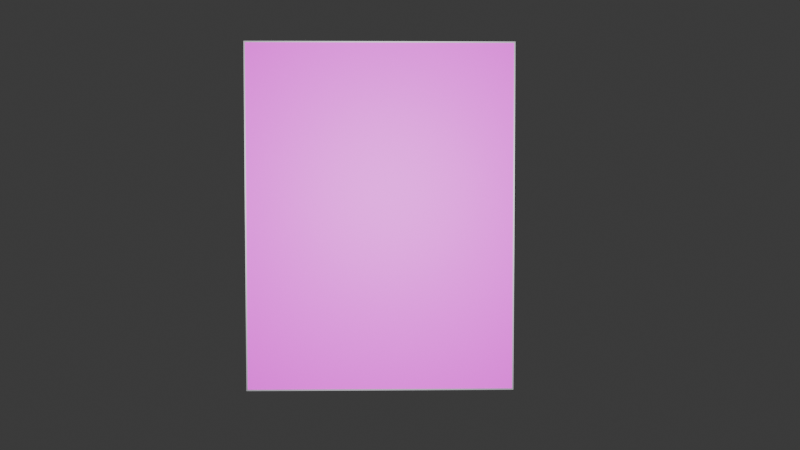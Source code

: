 # Source: longer_digital_ad_space.blend  (saved by Blender 4.2.66; exported with 4.5.12 LTS)
import bpy
from mathutils import Matrix  # noqa: F401  (used for matrix-valued properties, if any)

bpy.ops.wm.read_factory_settings(use_empty=True)
scene = bpy.context.scene
scene.name = 'Scene'

# ---- collections
col_collection = bpy.data.collections.new('Collection'); scene.collection.children.link(col_collection)

# ---- images (referenced by path relative to the original .blend; pixels are not part of the script)
import os
ASSET_DIR = os.environ.get("B2B_ASSET_DIR", "")  # directory of the original .blend (textures are referenced by path, not embedded)
HERE = os.path.dirname(os.path.abspath(__file__))  # packed textures are extracted next to this script under _unpacked/

def load_image(name, relpath, width, height, colorspace="sRGB"):
    """Load a texture the original file referenced (path relative to the .blend, or extracted next to this script)."""
    p = next((c for c in (os.path.join(HERE, relpath), os.path.join(ASSET_DIR, relpath)) if relpath and os.path.exists(c)), "")
    if p:
        img = bpy.data.images.load(p, check_existing=True)
        img.name = name
    else:  # same state as the original file: an image datablock whose file is absent (Cycles renders it pink)
        img = bpy.data.images.new(name, width, height)
        img.source = "FILE"
        img.filepath = "//" + (relpath or name)
    img.colorspace_settings.name = colorspace
    return img
img_long_digital_ad_space_jpg_001 = load_image('long_digital_ad_space.jpg.001', 'long_digital_ad_space.jpg', 1024, 1024, 'sRGB')

# ---- materials (node trees are filled in below, after node groups)
mat_material_001 = bpy.data.materials.new('Material.001')
mat_base = bpy.data.materials.new('Base')
mat_material = bpy.data.materials.new('Material')
mat_material_003 = bpy.data.materials.new('Material.003')
mat_material_004 = bpy.data.materials.new('Material.004')
mat_material_005 = bpy.data.materials.new('Material.005')
mat_material_006 = bpy.data.materials.new('Material.006')

# ---- material node trees
mat_material_001.use_nodes = True; mat_material_001.node_tree.nodes.clear()
_N = mat_material_001.node_tree.nodes; _L = mat_material_001.node_tree.links
n0 = _N.new('ShaderNodeBsdfPrincipled'); n0.name = 'Principled BSDF'; n0.location = (10, 300)
n0.inputs[0].default_value = (0.3916, 0.3968, 0.4179, 1.0)
n0.inputs[1].default_value = 10.0
n1 = _N.new('ShaderNodeOutputMaterial'); n1.name = 'Material Output'; n1.location = (300, 300)
_L.new(n0.outputs[0], n1.inputs[0])
n1.is_active_output = True
mat_base.use_nodes = True; mat_base.node_tree.nodes.clear()
_N = mat_base.node_tree.nodes; _L = mat_base.node_tree.links
n0 = _N.new('ShaderNodeBsdfPrincipled'); n0.name = 'Principled BSDF'; n0.location = (10, 300)
n0.inputs[0].default_value = (0.0, 0.0, 0.0, 1.0)
n0.inputs[1].default_value = 10.0
n1 = _N.new('ShaderNodeOutputMaterial'); n1.name = 'Material Output'; n1.location = (300, 300)
_L.new(n0.outputs[0], n1.inputs[0])
n1.is_active_output = True
mat_material.use_nodes = True; mat_material.node_tree.nodes.clear()
_N = mat_material.node_tree.nodes; _L = mat_material.node_tree.links
n0 = _N.new('ShaderNodeBsdfPrincipled'); n0.name = 'Principled BSDF'; n0.location = (10, 300)
n1 = _N.new('ShaderNodeOutputMaterial'); n1.name = 'Material Output'; n1.location = (300, 300)
n2 = _N.new('ShaderNodeTexImage'); n2.name = 'Image Texture'; n2.location = (-280, 275)
n2.image = img_long_digital_ad_space_jpg_001
_L.new(n0.outputs[0], n1.inputs[0])
_L.new(n2.outputs[0], n0.inputs[0])
n1.is_active_output = True
mat_material_003.use_nodes = True; mat_material_003.node_tree.nodes.clear()
_N = mat_material_003.node_tree.nodes; _L = mat_material_003.node_tree.links
n0 = _N.new('ShaderNodeBsdfPrincipled'); n0.name = 'Principled BSDF'; n0.location = (10, 300)
n0.inputs[0].default_value = (0.3916, 0.3968, 0.4179, 1.0)
n0.inputs[1].default_value = 10.0
n1 = _N.new('ShaderNodeOutputMaterial'); n1.name = 'Material Output'; n1.location = (300, 300)
_L.new(n0.outputs[0], n1.inputs[0])
n1.is_active_output = True
mat_material_004.use_nodes = True; mat_material_004.node_tree.nodes.clear()
_N = mat_material_004.node_tree.nodes; _L = mat_material_004.node_tree.links
n0 = _N.new('ShaderNodeBsdfPrincipled'); n0.name = 'Principled BSDF'; n0.location = (10, 300)
n0.inputs[0].default_value = (0.3916, 0.3968, 0.4179, 1.0)
n0.inputs[1].default_value = 10.0
n1 = _N.new('ShaderNodeOutputMaterial'); n1.name = 'Material Output'; n1.location = (300, 300)
_L.new(n0.outputs[0], n1.inputs[0])
n1.is_active_output = True
mat_material_005.use_nodes = True; mat_material_005.node_tree.nodes.clear()
_N = mat_material_005.node_tree.nodes; _L = mat_material_005.node_tree.links
n0 = _N.new('ShaderNodeBsdfPrincipled'); n0.name = 'Principled BSDF'; n0.location = (10, 300)
n0.inputs[0].default_value = (0.3916, 0.3968, 0.4179, 1.0)
n0.inputs[1].default_value = 10.0
n1 = _N.new('ShaderNodeOutputMaterial'); n1.name = 'Material Output'; n1.location = (300, 300)
_L.new(n0.outputs[0], n1.inputs[0])
n1.is_active_output = True
mat_material_006.use_nodes = True; mat_material_006.node_tree.nodes.clear()
_N = mat_material_006.node_tree.nodes; _L = mat_material_006.node_tree.links
n0 = _N.new('ShaderNodeBsdfPrincipled'); n0.name = 'Principled BSDF'; n0.location = (10, 300)
n0.inputs[0].default_value = (0.3916, 0.3968, 0.4179, 1.0)
n0.inputs[1].default_value = 10.0
n1 = _N.new('ShaderNodeOutputMaterial'); n1.name = 'Material Output'; n1.location = (300, 300)
_L.new(n0.outputs[0], n1.inputs[0])
n1.is_active_output = True

# ---- world
world_world = bpy.data.worlds.new('World'); scene.world = world_world
world_world.use_nodes = True; world_world.node_tree.nodes.clear()
_N = world_world.node_tree.nodes; _L = world_world.node_tree.links
n0 = _N.new('ShaderNodeOutputWorld'); n0.name = 'World Output'; n0.location = (300, 300)
n1 = _N.new('ShaderNodeBackground'); n1.name = 'Background'; n1.location = (10, 300)
n1.inputs[0].default_value = (0.05088, 0.05088, 0.05088, 1.0)
_L.new(n1.outputs[0], n0.inputs[0])
n0.is_active_output = True
world_world.color = (0.05088, 0.05088, 0.05088)
world_world.sun_shadow_jitter_overblur = 0.0

# ---- cameras
cam_camera = bpy.data.cameras.new('Camera')
cam_camera.clip_end = 100.0
cam_camera.ortho_scale = 7.314

# ---- lights
light_light = bpy.data.lights.new('Light', 'POINT')
light_light.energy = 1000.0
light_light.shadow_soft_size = 0.1

# ---- meshes
me_plane = bpy.data.meshes.new('Plane')
me_plane.from_pydata([(-1.0, -1.0, 0.0), (1.0, -1.0, 0.0), (-1.0, 1.0, 0.0), (1.0, 1.0, 0.0)], [], [(0, 1, 3, 2)])
_uv = me_plane.uv_layers.new(name='UVMap')
_uv.uv.foreach_set('vector', [0.0, 0.0, 1.0, 0.0, 1.0, 1.0, 0.0, 1.0])
me_plane.materials.append(mat_material_001)
me_plane.update()
me_plane_001 = bpy.data.meshes.new('Plane.001')
me_plane_001.from_pydata([(-1.0, -1.0, 0.0), (1.0, -1.0, 0.0), (-1.0, 1.0, 0.0), (1.0, 1.0, 0.0)], [], [(0, 1, 3, 2)])
me_plane_001.polygons.foreach_set('material_index', [1])
_uv = me_plane_001.uv_layers.new(name='UVMap')
_uv.uv.foreach_set('vector', [0.0, 0.0, 1.0, 0.0, 1.0, 1.0, 0.0, 1.0])
me_plane_001.materials.append(mat_base)
me_plane_001.materials.append(mat_material)
me_plane_001.update()
me_plane_002 = bpy.data.meshes.new('Plane.002')
me_plane_002.from_pydata([(-1.0, -1.0, 0.0), (1.0, -1.0, 0.0), (-1.0, 1.0, 0.0), (1.0, 1.0, 0.0)], [], [(0, 1, 3, 2)])
_uv = me_plane_002.uv_layers.new(name='UVMap')
_uv.uv.foreach_set('vector', [0.0, 0.0, 1.0, 0.0, 1.0, 1.0, 0.0, 1.0])
me_plane_002.materials.append(mat_material_003)
me_plane_002.update()
me_plane_003 = bpy.data.meshes.new('Plane.003')
me_plane_003.from_pydata([(-1.0, -1.0, 0.0), (1.0, -1.0, 0.0), (-1.0, 1.0, 0.0), (1.0, 1.0, 0.0)], [], [(0, 1, 3, 2)])
_uv = me_plane_003.uv_layers.new(name='UVMap')
_uv.uv.foreach_set('vector', [0.0, 0.0, 1.0, 0.0, 1.0, 1.0, 0.0, 1.0])
me_plane_003.materials.append(mat_material_004)
me_plane_003.update()
me_plane_004 = bpy.data.meshes.new('Plane.004')
me_plane_004.from_pydata([(-1.0, -1.0, 0.0), (1.0, -1.0, 0.0), (-1.0, 1.0, 0.0), (1.0, 1.0, 0.0)], [], [(0, 1, 3, 2)])
_uv = me_plane_004.uv_layers.new(name='UVMap')
_uv.uv.foreach_set('vector', [0.0, 0.0, 1.0, 0.0, 1.0, 1.0, 0.0, 1.0])
me_plane_004.materials.append(mat_material_005)
me_plane_004.update()
me_plane_005 = bpy.data.meshes.new('Plane.005')
me_plane_005.from_pydata([(-1.0, -1.0, 0.0), (1.0, -1.0, 0.0), (-1.0, 1.0, 0.0), (1.0, 1.0, 0.0)], [], [(0, 1, 3, 2)])
_uv = me_plane_005.uv_layers.new(name='UVMap')
_uv.uv.foreach_set('vector', [0.0, 0.0, 1.0, 0.0, 1.0, 1.0, 0.0, 1.0])
me_plane_005.materials.append(mat_material_006)
me_plane_005.update()

# ---- objects
ob_light = bpy.data.objects.new('Light', light_light)
ob_camera = bpy.data.objects.new('Camera', cam_camera)
ob_back_chrome = bpy.data.objects.new('Back Chrome', me_plane)
ob_front_black_screen = bpy.data.objects.new('Front Black Screen', me_plane_001)
ob_bottom_chrome_panel = bpy.data.objects.new('Bottom Chrome Panel', me_plane_002)
ob_top_chrome_panel = bpy.data.objects.new('Top Chrome Panel', me_plane_003)
ob_left_side_chrome_panel = bpy.data.objects.new('Left Side Chrome Panel', me_plane_004)
ob_right_side_chrome_panel = bpy.data.objects.new('Right Side Chrome Panel ', me_plane_005)

# ---- transforms, parenting, visibility, modifiers, constraints
ob_light.location = (3.846, -0.09414, -1.093)
ob_light.rotation_euler = (0.6503, 0.05522, 1.866)
ob_light.lock_rotations_4d = False
ob_light.empty_display_type = 'ARROWS'
ob_light.color = (0.0, 0.0, 0.0, 0.0)
ob_light.lineart.crease_threshold = 0.0
ob_camera.location = (8.365, 0.06535, -1.425)
ob_camera.rotation_euler = (4.652, -1.027e-07, -1.545)
ob_camera.lock_rotations_4d = False
ob_camera.empty_display_type = 'ARROWS'
ob_camera.color = (0.0, 0.0, 0.0, 0.0)
ob_camera.display_type = 'WIRE'
ob_camera.lineart.crease_threshold = 0.0
ob_back_chrome.location = (-0.003337, 0.0, -0.9794)
ob_back_chrome.rotation_euler = (0.0, 1.571, 0.0)
ob_back_chrome.scale = (1.3, -1.0, 1.0)
_m = ob_back_chrome.modifiers.new('Solidify', 'SOLIDIFY')
ob_front_black_screen.location = (0.04645, 0.0, -0.9794)
ob_front_black_screen.rotation_euler = (0.0, 1.571, 0.0)
ob_front_black_screen.scale = (1.3, -1.0, 1.0)
_m = ob_front_black_screen.modifiers.new('Solidify', 'SOLIDIFY')
_m.thickness = 0.05
ob_bottom_chrome_panel.location = (0.0188, 0.0, 0.3307)
ob_bottom_chrome_panel.scale = (0.0325, -1.0, 1.0)
_m = ob_bottom_chrome_panel.modifiers.new('Solidify', 'SOLIDIFY')
ob_top_chrome_panel.location = (0.0188, 0.0, -2.279)
ob_top_chrome_panel.scale = (0.0325, -1.0, 1.0)
_m = ob_top_chrome_panel.modifiers.new('Solidify', 'SOLIDIFY')
ob_left_side_chrome_panel.location = (0.0188, -1.009, -0.9792)
ob_left_side_chrome_panel.rotation_euler = (1.571, 0.0, 0.0)
ob_left_side_chrome_panel.scale = (0.0325, -1.31, 1.0)
_m = ob_left_side_chrome_panel.modifiers.new('Solidify', 'SOLIDIFY')
ob_right_side_chrome_panel.location = (0.0188, 0.9988, -0.9792)
ob_right_side_chrome_panel.rotation_euler = (1.571, 0.0, 0.0)
ob_right_side_chrome_panel.scale = (0.0325, -1.31, 1.0)
_m = ob_right_side_chrome_panel.modifiers.new('Solidify', 'SOLIDIFY')

# ---- collection membership
col_collection.objects.link(ob_light)
col_collection.objects.link(ob_camera)
col_collection.objects.link(ob_back_chrome)
col_collection.objects.link(ob_front_black_screen)
col_collection.objects.link(ob_bottom_chrome_panel)
col_collection.objects.link(ob_top_chrome_panel)
col_collection.objects.link(ob_left_side_chrome_panel)
col_collection.objects.link(ob_right_side_chrome_panel)

# ---- scene / render settings (as saved in the file)
scene.camera = ob_camera
scene.frame_start = 1; scene.frame_end = 250; scene.frame_set(6)
scene.render.engine = 'BLENDER_EEVEE_NEXT'
bpy.context.view_layer.update()

